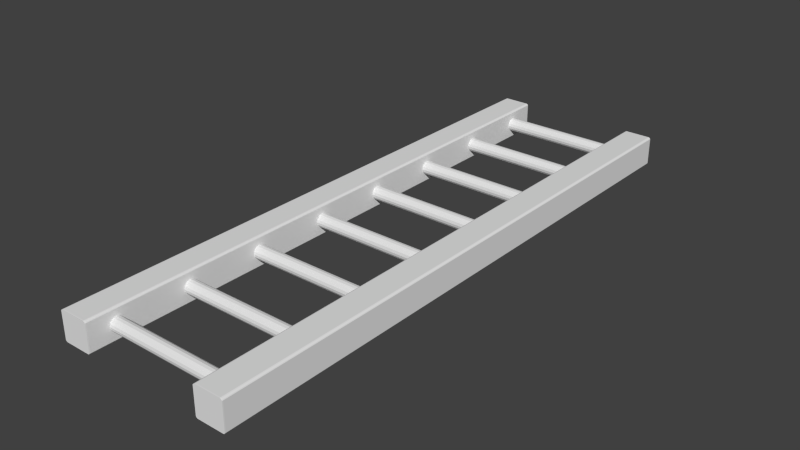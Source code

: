 # Source: Ladder.blend  (saved by Blender 2.76.0; exported with 4.5.12 LTS)
import bpy
from mathutils import Matrix  # noqa: F401  (used for matrix-valued properties, if any)

bpy.ops.wm.read_factory_settings(use_empty=True)
scene = bpy.context.scene
scene.name = 'Scene'

# ---- collections
col_collection_1 = bpy.data.collections.new('Collection 1'); scene.collection.children.link(col_collection_1)

# ---- materials (node trees are filled in below, after node groups)
mat_material = bpy.data.materials.new('Material')
mat_material.alpha_threshold = 0.0
mat_material.use_transparent_shadow = False
mat_material.roughness = 0.5
mat_material.line_color = (0.0, 0.0, 0.0, 1.0)

# ---- material node trees

# ---- world
world_world = bpy.data.worlds.new('World'); scene.world = world_world
world_world.color = (0.05088, 0.05088, 0.05088)
world_world.use_sun_shadow = False
world_world.sun_shadow_jitter_overblur = 0.0
world_world.cycles.sampling_method = 'MANUAL'
world_world.cycles.sample_map_resolution = 256

# ---- meshes
me_cylinder_017 = bpy.data.meshes.new('Cylinder.017')
me_cylinder_017.from_pydata([(0.0, 1.0, -1.0), (0.0, 1.0, 1.0), (0.3827, 0.9239, -1.0), (0.3827, 0.9239, 1.0), (0.7071, 0.7071, -1.0), (0.7071, 0.7071, 1.0), (0.9239, 0.3827, -1.0), (0.9239, 0.3827, 1.0), (1.0, 7.55e-08, -1.0), (1.0, 7.55e-08, 1.0), (0.9239, -0.3827, -1.0), (0.9239, -0.3827, 1.0), (0.7071, -0.7071, -1.0), (0.7071, -0.7071, 1.0), (0.3827, -0.9239, -1.0), (0.3827, -0.9239, 1.0), (-3.258e-07, -1.0, -1.0), (-3.258e-07, -1.0, 1.0), (-0.3827, -0.9239, -1.0), (-0.3827, -0.9239, 1.0), (-0.7071, -0.7071, -1.0), (-0.7071, -0.7071, 1.0), (-0.9239, -0.3827, -1.0), (-0.9239, -0.3827, 1.0), (-1.0, 9.656e-07, -1.0), (-1.0, 9.656e-07, 1.0), (-0.9239, 0.3827, -1.0), (-0.9239, 0.3827, 1.0), (-0.7071, 0.7071, -1.0), (-0.7071, 0.7071, 1.0), (-0.3827, 0.9239, -1.0), (-0.3827, 0.9239, 1.0)], [], [(3, 5, 4, 2), (5, 7, 6, 4), (7, 9, 8, 6), (9, 11, 10, 8), (11, 13, 12, 10), (13, 15, 14, 12), (15, 17, 16, 14), (17, 19, 18, 16), (19, 21, 20, 18), (21, 23, 22, 20), (23, 25, 24, 22), (25, 27, 26, 24), (27, 29, 28, 26), (29, 31, 30, 28), (30, 31, 1, 0), (1, 3, 2, 0)])
_ca = me_cylinder_017.color_attributes.new('Col', 'BYTE_COLOR', 'CORNER')
_ca.data.foreach_set('color', [0.6038, 0.3185, 0.0, 1.0, 0.6038, 0.3185, 0.0, 1.0, 0.6038, 0.3185, 0.0, 1.0, 0.6038, 0.3185, 0.0, 1.0, 0.6038, 0.3185, 0.0, 1.0, 0.6038, 0.3185, 0.0, 1.0, 0.6038, 0.3185, 0.0, 1.0, 0.6038, 0.3185, 0.0, 1.0, 0.6038, 0.3185, 0.0, 1.0, 0.6038, 0.3185, 0.0, 1.0, 0.6038, 0.3185, 0.0, 1.0, 0.6038, 0.3185, 0.0, 1.0, 0.6038, 0.3185, 0.0, 1.0, 0.6038, 0.3185, 0.0, 1.0, 0.6038, 0.3185, 0.0, 1.0, 0.6038, 0.3185, 0.0, 1.0, 0.6038, 0.3185, 0.0, 1.0, 0.6038, 0.3185, 0.0, 1.0, 0.6038, 0.3185, 0.0, 1.0, 0.6038, 0.3185, 0.0, 1.0, 0.6038, 0.3185, 0.0, 1.0, 0.6038, 0.3185, 0.0, 1.0, 0.6038, 0.3185, 0.0, 1.0, 0.6038, 0.3185, 0.0, 1.0, 0.6038, 0.3185, 0.0, 1.0, 0.6038, 0.3185, 0.0, 1.0, 0.6038, 0.3185, 0.0, 1.0, 0.6038, 0.3185, 0.0, 1.0, 0.6038, 0.3185, 0.0, 1.0, 0.6038, 0.3185, 0.0, 1.0, 0.6038, 0.3185, 0.0, 1.0, 0.6038, 0.3185, 0.0, 1.0, 0.6038, 0.3185, 0.0, 1.0, 0.6038, 0.3185, 0.0, 1.0, 0.6038, 0.3185, 0.0, 1.0, 0.6038, 0.3185, 0.0, 1.0, 0.6038, 0.3185, 0.0, 1.0, 0.6038, 0.3185, 0.0, 1.0, 0.6038, 0.3185, 0.0, 1.0, 0.6038, 0.3185, 0.0, 1.0, 0.6038, 0.3185, 0.0, 1.0, 0.6038, 0.3185, 0.0, 1.0, 0.6038, 0.3185, 0.0, 1.0, 0.6038, 0.3185, 0.0, 1.0, 0.6038, 0.3185, 0.0, 1.0, 0.6038, 0.3185, 0.0, 1.0, 0.6038, 0.3185, 0.0, 1.0, 0.6038, 0.3185, 0.0, 1.0, 0.6038, 0.3185, 0.0, 1.0, 0.6038, 0.3185, 0.0, 1.0, 0.6038, 0.3185, 0.0, 1.0, 0.6038, 0.3185, 0.0, 1.0, 0.6038, 0.3185, 0.0, 1.0, 0.6038, 0.3185, 0.0, 1.0, 0.6038, 0.3185, 0.0, 1.0, 0.6038, 0.3185, 0.0, 1.0, 0.6038, 0.3185, 0.0, 1.0, 0.6038, 0.3185, 0.0, 1.0, 0.6038, 0.3185, 0.0, 1.0, 0.6038, 0.3185, 0.0, 1.0, 0.6038, 0.3185, 0.0, 1.0, 0.6038, 0.3185, 0.0, 1.0, 0.6038, 0.3185, 0.0, 1.0, 0.6038, 0.3185, 0.0, 1.0])
me_cylinder_017.use_remesh_preserve_volume = False
me_cylinder_017.use_remesh_preserve_attributes = False
me_cylinder_017.use_mirror_vertex_groups = False
me_cylinder_017.use_paint_bone_selection = False
me_cylinder_017.use_paint_mask = True
me_cylinder_017.update()
me_cylinder_016 = bpy.data.meshes.new('Cylinder.016')
me_cylinder_016.from_pydata([(0.0, 1.0, -1.0), (0.0, 1.0, 1.0), (0.3827, 0.9239, -1.0), (0.3827, 0.9239, 1.0), (0.7071, 0.7071, -1.0), (0.7071, 0.7071, 1.0), (0.9239, 0.3827, -1.0), (0.9239, 0.3827, 1.0), (1.0, 7.55e-08, -1.0), (1.0, 7.55e-08, 1.0), (0.9239, -0.3827, -1.0), (0.9239, -0.3827, 1.0), (0.7071, -0.7071, -1.0), (0.7071, -0.7071, 1.0), (0.3827, -0.9239, -1.0), (0.3827, -0.9239, 1.0), (-3.258e-07, -1.0, -1.0), (-3.258e-07, -1.0, 1.0), (-0.3827, -0.9239, -1.0), (-0.3827, -0.9239, 1.0), (-0.7071, -0.7071, -1.0), (-0.7071, -0.7071, 1.0), (-0.9239, -0.3827, -1.0), (-0.9239, -0.3827, 1.0), (-1.0, 9.656e-07, -1.0), (-1.0, 9.656e-07, 1.0), (-0.9239, 0.3827, -1.0), (-0.9239, 0.3827, 1.0), (-0.7071, 0.7071, -1.0), (-0.7071, 0.7071, 1.0), (-0.3827, 0.9239, -1.0), (-0.3827, 0.9239, 1.0)], [], [(3, 5, 4, 2), (5, 7, 6, 4), (7, 9, 8, 6), (9, 11, 10, 8), (11, 13, 12, 10), (13, 15, 14, 12), (15, 17, 16, 14), (17, 19, 18, 16), (19, 21, 20, 18), (21, 23, 22, 20), (23, 25, 24, 22), (25, 27, 26, 24), (27, 29, 28, 26), (29, 31, 30, 28), (30, 31, 1, 0), (1, 3, 2, 0)])
_ca = me_cylinder_016.color_attributes.new('Col', 'BYTE_COLOR', 'CORNER')
_ca.data.foreach_set('color', [0.6038, 0.3185, 0.0, 1.0, 0.6038, 0.3185, 0.0, 1.0, 0.6038, 0.3185, 0.0, 1.0, 0.6038, 0.3185, 0.0, 1.0, 0.6038, 0.3185, 0.0, 1.0, 0.6038, 0.3185, 0.0, 1.0, 0.6038, 0.3185, 0.0, 1.0, 0.6038, 0.3185, 0.0, 1.0, 0.6038, 0.3185, 0.0, 1.0, 0.6038, 0.3185, 0.0, 1.0, 0.6038, 0.3185, 0.0, 1.0, 0.6038, 0.3185, 0.0, 1.0, 0.6038, 0.3185, 0.0, 1.0, 0.6038, 0.3185, 0.0, 1.0, 0.6038, 0.3185, 0.0, 1.0, 0.6038, 0.3185, 0.0, 1.0, 0.6038, 0.3185, 0.0, 1.0, 0.6038, 0.3185, 0.0, 1.0, 0.6038, 0.3185, 0.0, 1.0, 0.6038, 0.3185, 0.0, 1.0, 0.6038, 0.3185, 0.0, 1.0, 0.6038, 0.3185, 0.0, 1.0, 0.6038, 0.3185, 0.0, 1.0, 0.6038, 0.3185, 0.0, 1.0, 0.6038, 0.3185, 0.0, 1.0, 0.6038, 0.3185, 0.0, 1.0, 0.6038, 0.3185, 0.0, 1.0, 0.6038, 0.3185, 0.0, 1.0, 0.6038, 0.3185, 0.0, 1.0, 0.6038, 0.3185, 0.0, 1.0, 0.6038, 0.3185, 0.0, 1.0, 0.6038, 0.3185, 0.0, 1.0, 0.6038, 0.3185, 0.0, 1.0, 0.6038, 0.3185, 0.0, 1.0, 0.6038, 0.3185, 0.0, 1.0, 0.6038, 0.3185, 0.0, 1.0, 0.6038, 0.3185, 0.0, 1.0, 0.6038, 0.3185, 0.0, 1.0, 0.6038, 0.3185, 0.0, 1.0, 0.6038, 0.3185, 0.0, 1.0, 0.6038, 0.3185, 0.0, 1.0, 0.6038, 0.3185, 0.0, 1.0, 0.6038, 0.3185, 0.0, 1.0, 0.6038, 0.3185, 0.0, 1.0, 0.6038, 0.3185, 0.0, 1.0, 0.6038, 0.3185, 0.0, 1.0, 0.6038, 0.3185, 0.0, 1.0, 0.6038, 0.3185, 0.0, 1.0, 0.6038, 0.3185, 0.0, 1.0, 0.6038, 0.3185, 0.0, 1.0, 0.6038, 0.3185, 0.0, 1.0, 0.6038, 0.3185, 0.0, 1.0, 0.6038, 0.3185, 0.0, 1.0, 0.6038, 0.3185, 0.0, 1.0, 0.6038, 0.3185, 0.0, 1.0, 0.6038, 0.3185, 0.0, 1.0, 0.6038, 0.3185, 0.0, 1.0, 0.6038, 0.3185, 0.0, 1.0, 0.6038, 0.3185, 0.0, 1.0, 0.6038, 0.3185, 0.0, 1.0, 0.6038, 0.3185, 0.0, 1.0, 0.6038, 0.3185, 0.0, 1.0, 0.6038, 0.3185, 0.0, 1.0, 0.6038, 0.3185, 0.0, 1.0])
me_cylinder_016.use_remesh_preserve_volume = False
me_cylinder_016.use_remesh_preserve_attributes = False
me_cylinder_016.use_mirror_vertex_groups = False
me_cylinder_016.use_paint_bone_selection = False
me_cylinder_016.use_paint_mask = True
me_cylinder_016.update()
me_cube_000 = bpy.data.meshes.new('Cube.000')
me_cube_000.from_pydata([(-0.855, -1.002, 1.595), (-0.856, -0.9976, 1.6), (-0.9122, -1.002, 1.572), (-0.9149, -0.9976, 1.576), (-0.9716, -1.002, 1.512), (-0.9756, -0.9976, 1.515), (-0.9953, -1.002, 1.455), (-1.0, -0.9976, 1.456), (0.9953, -1.002, 1.451), (1.0, -0.9976, 1.452), (0.9708, -1.002, 1.51), (0.9748, -0.9976, 1.513), (0.9105, -1.002, 1.571), (0.9131, -0.9976, 1.575), (0.8514, -1.002, 1.595), (0.8524, -0.9976, 1.6), (0.8923, -1.002, -0.9953), (0.8932, -0.9976, -1.0), (0.9399, -1.002, -0.9755), (0.9426, -0.9976, -0.9795), (0.9755, -1.002, -0.9399), (0.9795, -0.9976, -0.9426), (0.9953, -1.002, -0.8923), (1.0, -0.9976, -0.8932), (-0.9953, -1.002, -0.8796), (-1.0, -0.9976, -0.8806), (-0.9773, -1.002, -0.9231), (-0.9813, -0.9976, -0.9258), (-0.9231, -1.002, -0.9773), (-0.9258, -0.9976, -0.9813), (-0.8796, -1.002, -0.9953), (-0.8806, -0.9976, -1.0), (-0.9943, 1.57, 1.455), (-1.0, 1.564, 1.456), (-0.9756, 1.564, 1.515), (-0.9708, 1.57, 1.512), (-0.9117, 1.57, 1.571), (-0.9149, 1.564, 1.576), (-0.856, 1.564, 1.6), (-0.8548, 1.57, 1.594), (0.8513, 1.57, 1.594), (0.8524, 1.564, 1.6), (0.9131, 1.564, 1.575), (0.9099, 1.57, 1.57), (0.97, 1.57, 1.51), (0.9748, 1.564, 1.513), (1.0, 1.564, 1.452), (0.9943, 1.57, 1.451), (0.9943, 1.57, -0.8921), (1.0, 1.564, -0.8932), (0.9795, 1.564, -0.9426), (0.9747, 1.57, -0.9394), (0.9394, 1.57, -0.9747), (0.9426, 1.564, -0.9795), (0.8932, 1.564, -1.0), (0.8921, 1.57, -0.9943), (-0.8794, 1.57, -0.9943), (-0.8806, 1.564, -1.0), (-0.9258, 1.564, -0.9813), (-0.9225, 1.57, -0.9764), (-0.9764, 1.57, -0.9225), (-0.9813, 1.564, -0.9258), (-1.0, 1.564, -0.8806), (-0.9943, 1.57, -0.8794)], [], [(3, 37, 34, 5), (17, 54, 53, 19), (1, 38, 37, 3), (25, 7, 33, 62), (9, 46, 45, 11), (42, 13, 11, 45), (49, 46, 9, 23), (27, 61, 58, 29), (41, 15, 13, 42), (33, 7, 5, 34), (54, 17, 31, 57), (49, 23, 21, 50), (50, 21, 19, 53), (57, 31, 29, 58), (25, 62, 61, 27), (41, 38, 1, 15), (2, 0, 1, 3), (6, 4, 5, 7), (3, 5, 4, 2), (14, 12, 13, 15), (10, 8, 9, 11), (12, 10, 11, 13), (0, 14, 15, 1), (22, 20, 21, 23), (18, 16, 17, 19), (20, 18, 19, 21), (8, 22, 23, 9), (26, 24, 25, 27), (30, 28, 29, 31), (31, 17, 16, 30), (7, 25, 24, 6), (27, 29, 28, 26), (16, 18, 20, 22, 8, 10, 12, 14, 0, 2, 4, 6, 24, 26, 28, 30), (39, 36, 37, 38), (35, 32, 33, 34), (36, 35, 34, 37), (43, 40, 41, 42), (47, 44, 45, 46), (38, 41, 40, 39), (42, 45, 44, 43), (51, 48, 49, 50), (55, 52, 53, 54), (46, 49, 48, 47), (50, 53, 52, 51), (63, 60, 61, 62), (59, 56, 57, 58), (60, 59, 58, 61), (32, 63, 62, 33), (56, 55, 54, 57), (40, 43, 44, 47, 48, 51, 52, 55, 56, 59, 60, 63, 32, 35, 36, 39)])
_ca = me_cube_000.color_attributes.new('Col', 'BYTE_COLOR', 'CORNER')
_ca.data.foreach_set('color', [0.3916, 0.2346, 0.005182, 1.0, 0.3916, 0.2346, 0.005182, 1.0, 0.3916, 0.2346, 0.005182, 1.0, 0.3916, 0.2346, 0.005182, 1.0, 0.3813, 0.227, 0.005182, 1.0, 0.3813, 0.227, 0.005182, 1.0, 0.3813, 0.227, 0.005182, 1.0, 0.3813, 0.227, 0.005182, 1.0, 0.3813, 0.227, 0.005182, 1.0, 0.3813, 0.227, 0.005182, 1.0, 0.3813, 0.227, 0.005182, 1.0, 0.3813, 0.227, 0.005182, 1.0, 0.3185, 0.1329, 0.0, 1.0, 0.3185, 0.1329, 0.0, 1.0, 0.3185, 0.1329, 0.0, 1.0, 0.3185, 0.1329, 0.0, 1.0, 0.3916, 0.162, 0.0, 1.0, 0.3916, 0.162, 0.0, 1.0, 0.3916, 0.162, 0.0, 1.0, 0.3916, 0.162, 0.0, 1.0, 0.3916, 0.2346, 0.005182, 1.0, 0.3916, 0.2346, 0.005182, 1.0, 0.3916, 0.2346, 0.005182, 1.0, 0.3916, 0.2346, 0.005182, 1.0, 0.3185, 0.1329, 0.0, 1.0, 0.3185, 0.1329, 0.0, 1.0, 0.3185, 0.1329, 0.0, 1.0, 0.3185, 0.1329, 0.0, 1.0, 0.3916, 0.2346, 0.005182, 1.0, 0.3916, 0.2346, 0.005182, 1.0, 0.3916, 0.2346, 0.005182, 1.0, 0.3916, 0.2346, 0.005182, 1.0, 0.3813, 0.227, 0.005182, 1.0, 0.3813, 0.227, 0.005182, 1.0, 0.3813, 0.227, 0.005182, 1.0, 0.3813, 0.227, 0.005182, 1.0, 0.3916, 0.162, 0.0, 1.0, 0.3916, 0.162, 0.0, 1.0, 0.3916, 0.162, 0.0, 1.0, 0.3916, 0.162, 0.0, 1.0, 0.6038, 0.3185, 0.0, 1.0, 0.6038, 0.3185, 0.0, 1.0, 0.6038, 0.3185, 0.0, 1.0, 0.6038, 0.3185, 0.0, 1.0, 0.3916, 0.162, 0.0, 1.0, 0.3916, 0.162, 0.0, 1.0, 0.3916, 0.162, 0.0, 1.0, 0.3916, 0.162, 0.0, 1.0, 0.3916, 0.2346, 0.005182, 1.0, 0.3916, 0.2346, 0.005182, 1.0, 0.3916, 0.2346, 0.005182, 1.0, 0.3916, 0.2346, 0.005182, 1.0, 0.3813, 0.227, 0.005182, 1.0, 0.3813, 0.227, 0.005182, 1.0, 0.3813, 0.227, 0.005182, 1.0, 0.3813, 0.227, 0.005182, 1.0, 0.3916, 0.162, 0.0, 1.0, 0.3916, 0.162, 0.0, 1.0, 0.3916, 0.162, 0.0, 1.0, 0.3916, 0.162, 0.0, 1.0, 0.6038, 0.3185, 0.0, 1.0, 0.6038, 0.3185, 0.0, 1.0, 0.6038, 0.3185, 0.0, 1.0, 0.6038, 0.3185, 0.0, 1.0, 0.2961, 0.1301, 0.005182, 1.0, 0.2961, 0.1301, 0.005182, 1.0, 0.2961, 0.1301, 0.005182, 1.0, 0.2961, 0.1301, 0.005182, 1.0, 0.2961, 0.1301, 0.005182, 1.0, 0.2961, 0.1301, 0.005182, 1.0, 0.2961, 0.1301, 0.005182, 1.0, 0.2961, 0.1301, 0.005182, 1.0, 0.2961, 0.1301, 0.005182, 1.0, 0.2961, 0.1301, 0.005182, 1.0, 0.2961, 0.1301, 0.005182, 1.0, 0.2961, 0.1301, 0.005182, 1.0, 0.2961, 0.1301, 0.005182, 1.0, 0.2961, 0.1301, 0.005182, 1.0, 0.2961, 0.1301, 0.005182, 1.0, 0.2961, 0.1301, 0.005182, 1.0, 0.2961, 0.1301, 0.005182, 1.0, 0.2961, 0.1301, 0.005182, 1.0, 0.2961, 0.1301, 0.005182, 1.0, 0.2961, 0.1301, 0.005182, 1.0, 0.2961, 0.1301, 0.005182, 1.0, 0.2961, 0.1301, 0.005182, 1.0, 0.2961, 0.1301, 0.005182, 1.0, 0.2961, 0.1301, 0.005182, 1.0, 0.2961, 0.1301, 0.005182, 1.0, 0.2961, 0.1301, 0.005182, 1.0, 0.2961, 0.1301, 0.005182, 1.0, 0.2961, 0.1301, 0.005182, 1.0, 0.2961, 0.1301, 0.005182, 1.0, 0.2961, 0.1301, 0.005182, 1.0, 0.2961, 0.1301, 0.005182, 1.0, 0.2961, 0.1301, 0.005182, 1.0, 0.2961, 0.1301, 0.005182, 1.0, 0.2961, 0.1301, 0.005182, 1.0, 0.2961, 0.1301, 0.005182, 1.0, 0.2961, 0.1301, 0.005182, 1.0, 0.2961, 0.1301, 0.005182, 1.0, 0.2961, 0.1301, 0.005182, 1.0, 0.2961, 0.1301, 0.005182, 1.0, 0.2961, 0.1301, 0.005182, 1.0, 0.2961, 0.1301, 0.005182, 1.0, 0.2961, 0.1301, 0.005182, 1.0, 0.2961, 0.1301, 0.005182, 1.0, 0.2961, 0.1301, 0.005182, 1.0, 0.2961, 0.1301, 0.005182, 1.0, 0.2961, 0.1301, 0.005182, 1.0, 0.2961, 0.1301, 0.005182, 1.0, 0.2961, 0.1301, 0.005182, 1.0, 0.2961, 0.1301, 0.005182, 1.0, 0.2961, 0.1301, 0.005182, 1.0, 0.2961, 0.1301, 0.005182, 1.0, 0.2961, 0.1301, 0.005182, 1.0, 0.2961, 0.1301, 0.005182, 1.0, 0.2961, 0.1301, 0.005182, 1.0, 0.2961, 0.1301, 0.005182, 1.0, 0.2961, 0.1301, 0.005182, 1.0, 0.2961, 0.1301, 0.005182, 1.0, 0.2961, 0.1301, 0.005182, 1.0, 0.2961, 0.1301, 0.005182, 1.0, 0.2961, 0.1301, 0.005182, 1.0, 0.2961, 0.1301, 0.005182, 1.0, 0.2961, 0.1301, 0.005182, 1.0, 0.2961, 0.1301, 0.005182, 1.0, 0.2961, 0.1301, 0.005182, 1.0, 0.2747, 0.1144, 0.004025, 1.0, 0.2747, 0.1144, 0.004025, 1.0, 0.2747, 0.1144, 0.004025, 1.0, 0.2747, 0.1144, 0.004025, 1.0, 0.2747, 0.1144, 0.004025, 1.0, 0.2747, 0.1144, 0.004025, 1.0, 0.2747, 0.1144, 0.004025, 1.0, 0.2747, 0.1144, 0.004025, 1.0, 0.2747, 0.1144, 0.004025, 1.0, 0.2747, 0.1144, 0.004025, 1.0, 0.2747, 0.1144, 0.004025, 1.0, 0.2747, 0.1144, 0.004025, 1.0, 0.2747, 0.1144, 0.004025, 1.0, 0.2747, 0.1144, 0.004025, 1.0, 0.2747, 0.1144, 0.004025, 1.0, 0.2747, 0.1144, 0.004025, 1.0, 0.2961, 0.1301, 0.005182, 1.0, 0.2961, 0.1301, 0.005182, 1.0, 0.2961, 0.1301, 0.005182, 1.0, 0.2961, 0.1301, 0.005182, 1.0, 0.2961, 0.1301, 0.005182, 1.0, 0.2961, 0.1301, 0.005182, 1.0, 0.2961, 0.1301, 0.005182, 1.0, 0.2961, 0.1301, 0.005182, 1.0, 0.2961, 0.1301, 0.005182, 1.0, 0.2961, 0.1301, 0.005182, 1.0, 0.2961, 0.1301, 0.005182, 1.0, 0.2961, 0.1301, 0.005182, 1.0, 0.2961, 0.1301, 0.005182, 1.0, 0.2961, 0.1301, 0.005182, 1.0, 0.2961, 0.1301, 0.005182, 1.0, 0.2961, 0.1301, 0.005182, 1.0, 0.2961, 0.1301, 0.005182, 1.0, 0.2961, 0.1301, 0.005182, 1.0, 0.2961, 0.1301, 0.005182, 1.0, 0.2961, 0.1301, 0.005182, 1.0, 0.2961, 0.1301, 0.005182, 1.0, 0.2961, 0.1301, 0.005182, 1.0, 0.2961, 0.1301, 0.005182, 1.0, 0.2961, 0.1301, 0.005182, 1.0, 0.2961, 0.1301, 0.005182, 1.0, 0.2961, 0.1301, 0.005182, 1.0, 0.2961, 0.1301, 0.005182, 1.0, 0.2961, 0.1301, 0.005182, 1.0, 0.2961, 0.1301, 0.005182, 1.0, 0.2961, 0.1301, 0.005182, 1.0, 0.2961, 0.1301, 0.005182, 1.0, 0.2961, 0.1301, 0.005182, 1.0, 0.2961, 0.1301, 0.005182, 1.0, 0.2961, 0.1301, 0.005182, 1.0, 0.2961, 0.1301, 0.005182, 1.0, 0.2961, 0.1301, 0.005182, 1.0, 0.2961, 0.1301, 0.005182, 1.0, 0.2961, 0.1301, 0.005182, 1.0, 0.2961, 0.1301, 0.005182, 1.0, 0.2961, 0.1301, 0.005182, 1.0, 0.2961, 0.1301, 0.005182, 1.0, 0.2961, 0.1301, 0.005182, 1.0, 0.2961, 0.1301, 0.005182, 1.0, 0.2961, 0.1301, 0.005182, 1.0, 0.2961, 0.1301, 0.005182, 1.0, 0.2961, 0.1301, 0.005182, 1.0, 0.2961, 0.1301, 0.005182, 1.0, 0.2961, 0.1301, 0.005182, 1.0, 0.2961, 0.1301, 0.005182, 1.0, 0.2961, 0.1301, 0.005182, 1.0, 0.2961, 0.1301, 0.005182, 1.0, 0.2961, 0.1301, 0.005182, 1.0, 0.2961, 0.1301, 0.005182, 1.0, 0.2961, 0.1301, 0.005182, 1.0, 0.2961, 0.1301, 0.005182, 1.0, 0.2961, 0.1301, 0.005182, 1.0, 0.2961, 0.1301, 0.005182, 1.0, 0.2961, 0.1301, 0.005182, 1.0, 0.2961, 0.1301, 0.005182, 1.0, 0.2961, 0.1301, 0.005182, 1.0, 0.2961, 0.1301, 0.005182, 1.0, 0.2961, 0.1301, 0.005182, 1.0, 0.2961, 0.1301, 0.005182, 1.0, 0.2961, 0.1301, 0.005182, 1.0, 0.2747, 0.1144, 0.004025, 1.0, 0.2747, 0.1144, 0.004025, 1.0, 0.2747, 0.1144, 0.004025, 1.0, 0.2747, 0.1144, 0.004025, 1.0, 0.2747, 0.1144, 0.004025, 1.0, 0.2747, 0.1144, 0.004025, 1.0, 0.2747, 0.1144, 0.004025, 1.0, 0.2747, 0.1144, 0.004025, 1.0, 0.2747, 0.1144, 0.004025, 1.0, 0.2747, 0.1144, 0.004025, 1.0, 0.2747, 0.1144, 0.004025, 1.0, 0.2747, 0.1144, 0.004025, 1.0, 0.2747, 0.1144, 0.004025, 1.0, 0.2747, 0.1144, 0.004025, 1.0, 0.2747, 0.1144, 0.004025, 1.0, 0.2747, 0.1144, 0.004025, 1.0])
me_cube_000.materials.append(mat_material)
me_cube_000.use_remesh_preserve_volume = False
me_cube_000.use_remesh_preserve_attributes = False
me_cube_000.use_mirror_vertex_groups = False
me_cube_000.use_paint_bone_selection = False
me_cube_000.use_paint_mask = True
me_cube_000.update()
me_cylinder_013 = bpy.data.meshes.new('Cylinder.013')
me_cylinder_013.from_pydata([(0.0, 1.0, -1.0), (0.0, 1.0, 1.0), (0.3827, 0.9239, -1.0), (0.3827, 0.9239, 1.0), (0.7071, 0.7071, -1.0), (0.7071, 0.7071, 1.0), (0.9239, 0.3827, -1.0), (0.9239, 0.3827, 1.0), (1.0, 7.55e-08, -1.0), (1.0, 7.55e-08, 1.0), (0.9239, -0.3827, -1.0), (0.9239, -0.3827, 1.0), (0.7071, -0.7071, -1.0), (0.7071, -0.7071, 1.0), (0.3827, -0.9239, -1.0), (0.3827, -0.9239, 1.0), (-3.258e-07, -1.0, -1.0), (-3.258e-07, -1.0, 1.0), (-0.3827, -0.9239, -1.0), (-0.3827, -0.9239, 1.0), (-0.7071, -0.7071, -1.0), (-0.7071, -0.7071, 1.0), (-0.9239, -0.3827, -1.0), (-0.9239, -0.3827, 1.0), (-1.0, 9.656e-07, -1.0), (-1.0, 9.656e-07, 1.0), (-0.9239, 0.3827, -1.0), (-0.9239, 0.3827, 1.0), (-0.7071, 0.7071, -1.0), (-0.7071, 0.7071, 1.0), (-0.3827, 0.9239, -1.0), (-0.3827, 0.9239, 1.0)], [], [(3, 5, 4, 2), (5, 7, 6, 4), (7, 9, 8, 6), (9, 11, 10, 8), (11, 13, 12, 10), (13, 15, 14, 12), (15, 17, 16, 14), (17, 19, 18, 16), (19, 21, 20, 18), (21, 23, 22, 20), (23, 25, 24, 22), (25, 27, 26, 24), (27, 29, 28, 26), (29, 31, 30, 28), (30, 31, 1, 0), (1, 3, 2, 0)])
_ca = me_cylinder_013.color_attributes.new('Col', 'BYTE_COLOR', 'CORNER')
_ca.data.foreach_set('color', [0.6038, 0.3185, 0.0, 1.0, 0.6038, 0.3185, 0.0, 1.0, 0.6038, 0.3185, 0.0, 1.0, 0.6038, 0.3185, 0.0, 1.0, 0.6038, 0.3185, 0.0, 1.0, 0.6038, 0.3185, 0.0, 1.0, 0.6038, 0.3185, 0.0, 1.0, 0.6038, 0.3185, 0.0, 1.0, 0.6038, 0.3185, 0.0, 1.0, 0.6038, 0.3185, 0.0, 1.0, 0.6038, 0.3185, 0.0, 1.0, 0.6038, 0.3185, 0.0, 1.0, 0.6038, 0.3185, 0.0, 1.0, 0.6038, 0.3185, 0.0, 1.0, 0.6038, 0.3185, 0.0, 1.0, 0.6038, 0.3185, 0.0, 1.0, 0.6038, 0.3185, 0.0, 1.0, 0.6038, 0.3185, 0.0, 1.0, 0.6038, 0.3185, 0.0, 1.0, 0.6038, 0.3185, 0.0, 1.0, 0.6038, 0.3185, 0.0, 1.0, 0.6038, 0.3185, 0.0, 1.0, 0.6038, 0.3185, 0.0, 1.0, 0.6038, 0.3185, 0.0, 1.0, 0.6038, 0.3185, 0.0, 1.0, 0.6038, 0.3185, 0.0, 1.0, 0.6038, 0.3185, 0.0, 1.0, 0.6038, 0.3185, 0.0, 1.0, 0.6038, 0.3185, 0.0, 1.0, 0.6038, 0.3185, 0.0, 1.0, 0.6038, 0.3185, 0.0, 1.0, 0.6038, 0.3185, 0.0, 1.0, 0.6038, 0.3185, 0.0, 1.0, 0.6038, 0.3185, 0.0, 1.0, 0.6038, 0.3185, 0.0, 1.0, 0.6038, 0.3185, 0.0, 1.0, 0.6038, 0.3185, 0.0, 1.0, 0.6038, 0.3185, 0.0, 1.0, 0.6038, 0.3185, 0.0, 1.0, 0.6038, 0.3185, 0.0, 1.0, 0.6038, 0.3185, 0.0, 1.0, 0.6038, 0.3185, 0.0, 1.0, 0.6038, 0.3185, 0.0, 1.0, 0.6038, 0.3185, 0.0, 1.0, 0.6038, 0.3185, 0.0, 1.0, 0.6038, 0.3185, 0.0, 1.0, 0.6038, 0.3185, 0.0, 1.0, 0.6038, 0.3185, 0.0, 1.0, 0.6038, 0.3185, 0.0, 1.0, 0.6038, 0.3185, 0.0, 1.0, 0.6038, 0.3185, 0.0, 1.0, 0.6038, 0.3185, 0.0, 1.0, 0.6038, 0.3185, 0.0, 1.0, 0.6038, 0.3185, 0.0, 1.0, 0.6038, 0.3185, 0.0, 1.0, 0.6038, 0.3185, 0.0, 1.0, 0.6038, 0.3185, 0.0, 1.0, 0.6038, 0.3185, 0.0, 1.0, 0.6038, 0.3185, 0.0, 1.0, 0.6038, 0.3185, 0.0, 1.0, 0.6038, 0.3185, 0.0, 1.0, 0.6038, 0.3185, 0.0, 1.0, 0.6038, 0.3185, 0.0, 1.0, 0.6038, 0.3185, 0.0, 1.0])
me_cylinder_013.use_remesh_preserve_volume = False
me_cylinder_013.use_remesh_preserve_attributes = False
me_cylinder_013.use_mirror_vertex_groups = False
me_cylinder_013.use_paint_bone_selection = False
me_cylinder_013.use_paint_mask = True
me_cylinder_013.update()
me_cylinder_012 = bpy.data.meshes.new('Cylinder.012')
me_cylinder_012.from_pydata([(0.0, 1.0, -1.0), (0.0, 1.0, 1.0), (0.3827, 0.9239, -1.0), (0.3827, 0.9239, 1.0), (0.7071, 0.7071, -1.0), (0.7071, 0.7071, 1.0), (0.9239, 0.3827, -1.0), (0.9239, 0.3827, 1.0), (1.0, 7.55e-08, -1.0), (1.0, 7.55e-08, 1.0), (0.9239, -0.3827, -1.0), (0.9239, -0.3827, 1.0), (0.7071, -0.7071, -1.0), (0.7071, -0.7071, 1.0), (0.3827, -0.9239, -1.0), (0.3827, -0.9239, 1.0), (-3.258e-07, -1.0, -1.0), (-3.258e-07, -1.0, 1.0), (-0.3827, -0.9239, -1.0), (-0.3827, -0.9239, 1.0), (-0.7071, -0.7071, -1.0), (-0.7071, -0.7071, 1.0), (-0.9239, -0.3827, -1.0), (-0.9239, -0.3827, 1.0), (-1.0, 9.656e-07, -1.0), (-1.0, 9.656e-07, 1.0), (-0.9239, 0.3827, -1.0), (-0.9239, 0.3827, 1.0), (-0.7071, 0.7071, -1.0), (-0.7071, 0.7071, 1.0), (-0.3827, 0.9239, -1.0), (-0.3827, 0.9239, 1.0)], [], [(3, 5, 4, 2), (5, 7, 6, 4), (7, 9, 8, 6), (9, 11, 10, 8), (11, 13, 12, 10), (13, 15, 14, 12), (15, 17, 16, 14), (17, 19, 18, 16), (19, 21, 20, 18), (21, 23, 22, 20), (23, 25, 24, 22), (25, 27, 26, 24), (27, 29, 28, 26), (29, 31, 30, 28), (30, 31, 1, 0), (1, 3, 2, 0)])
_ca = me_cylinder_012.color_attributes.new('Col', 'BYTE_COLOR', 'CORNER')
_ca.data.foreach_set('color', [0.6038, 0.3185, 0.0, 1.0, 0.6038, 0.3185, 0.0, 1.0, 0.6038, 0.3185, 0.0, 1.0, 0.6038, 0.3185, 0.0, 1.0, 0.6038, 0.3185, 0.0, 1.0, 0.6038, 0.3185, 0.0, 1.0, 0.6038, 0.3185, 0.0, 1.0, 0.6038, 0.3185, 0.0, 1.0, 0.6038, 0.3185, 0.0, 1.0, 0.6038, 0.3185, 0.0, 1.0, 0.6038, 0.3185, 0.0, 1.0, 0.6038, 0.3185, 0.0, 1.0, 0.6038, 0.3185, 0.0, 1.0, 0.6038, 0.3185, 0.0, 1.0, 0.6038, 0.3185, 0.0, 1.0, 0.6038, 0.3185, 0.0, 1.0, 0.6038, 0.3185, 0.0, 1.0, 0.6038, 0.3185, 0.0, 1.0, 0.6038, 0.3185, 0.0, 1.0, 0.6038, 0.3185, 0.0, 1.0, 0.6038, 0.3185, 0.0, 1.0, 0.6038, 0.3185, 0.0, 1.0, 0.6038, 0.3185, 0.0, 1.0, 0.6038, 0.3185, 0.0, 1.0, 0.6038, 0.3185, 0.0, 1.0, 0.6038, 0.3185, 0.0, 1.0, 0.6038, 0.3185, 0.0, 1.0, 0.6038, 0.3185, 0.0, 1.0, 0.6038, 0.3185, 0.0, 1.0, 0.6038, 0.3185, 0.0, 1.0, 0.6038, 0.3185, 0.0, 1.0, 0.6038, 0.3185, 0.0, 1.0, 0.6038, 0.3185, 0.0, 1.0, 0.6038, 0.3185, 0.0, 1.0, 0.6038, 0.3185, 0.0, 1.0, 0.6038, 0.3185, 0.0, 1.0, 0.6038, 0.3185, 0.0, 1.0, 0.6038, 0.3185, 0.0, 1.0, 0.6038, 0.3185, 0.0, 1.0, 0.6038, 0.3185, 0.0, 1.0, 0.6038, 0.3185, 0.0, 1.0, 0.6038, 0.3185, 0.0, 1.0, 0.6038, 0.3185, 0.0, 1.0, 0.6038, 0.3185, 0.0, 1.0, 0.6038, 0.3185, 0.0, 1.0, 0.6038, 0.3185, 0.0, 1.0, 0.6038, 0.3185, 0.0, 1.0, 0.6038, 0.3185, 0.0, 1.0, 0.6038, 0.3185, 0.0, 1.0, 0.6038, 0.3185, 0.0, 1.0, 0.6038, 0.3185, 0.0, 1.0, 0.6038, 0.3185, 0.0, 1.0, 0.6038, 0.3185, 0.0, 1.0, 0.6038, 0.3185, 0.0, 1.0, 0.6038, 0.3185, 0.0, 1.0, 0.6038, 0.3185, 0.0, 1.0, 0.6038, 0.3185, 0.0, 1.0, 0.6038, 0.3185, 0.0, 1.0, 0.6038, 0.3185, 0.0, 1.0, 0.6038, 0.3185, 0.0, 1.0, 0.6038, 0.3185, 0.0, 1.0, 0.6038, 0.3185, 0.0, 1.0, 0.6038, 0.3185, 0.0, 1.0, 0.6038, 0.3185, 0.0, 1.0])
me_cylinder_012.use_remesh_preserve_volume = False
me_cylinder_012.use_remesh_preserve_attributes = False
me_cylinder_012.use_mirror_vertex_groups = False
me_cylinder_012.use_paint_bone_selection = False
me_cylinder_012.use_paint_mask = True
me_cylinder_012.update()
me_cylinder_011 = bpy.data.meshes.new('Cylinder.011')
me_cylinder_011.from_pydata([(0.0, 1.0, -1.0), (0.0, 1.0, 1.0), (0.3827, 0.9239, -1.0), (0.3827, 0.9239, 1.0), (0.7071, 0.7071, -1.0), (0.7071, 0.7071, 1.0), (0.9239, 0.3827, -1.0), (0.9239, 0.3827, 1.0), (1.0, 7.55e-08, -1.0), (1.0, 7.55e-08, 1.0), (0.9239, -0.3827, -1.0), (0.9239, -0.3827, 1.0), (0.7071, -0.7071, -1.0), (0.7071, -0.7071, 1.0), (0.3827, -0.9239, -1.0), (0.3827, -0.9239, 1.0), (-3.258e-07, -1.0, -1.0), (-3.258e-07, -1.0, 1.0), (-0.3827, -0.9239, -1.0), (-0.3827, -0.9239, 1.0), (-0.7071, -0.7071, -1.0), (-0.7071, -0.7071, 1.0), (-0.9239, -0.3827, -1.0), (-0.9239, -0.3827, 1.0), (-1.0, 9.656e-07, -1.0), (-1.0, 9.656e-07, 1.0), (-0.9239, 0.3827, -1.0), (-0.9239, 0.3827, 1.0), (-0.7071, 0.7071, -1.0), (-0.7071, 0.7071, 1.0), (-0.3827, 0.9239, -1.0), (-0.3827, 0.9239, 1.0)], [], [(3, 5, 4, 2), (5, 7, 6, 4), (7, 9, 8, 6), (9, 11, 10, 8), (11, 13, 12, 10), (13, 15, 14, 12), (15, 17, 16, 14), (17, 19, 18, 16), (19, 21, 20, 18), (21, 23, 22, 20), (23, 25, 24, 22), (25, 27, 26, 24), (27, 29, 28, 26), (29, 31, 30, 28), (30, 31, 1, 0), (1, 3, 2, 0)])
_ca = me_cylinder_011.color_attributes.new('Col', 'BYTE_COLOR', 'CORNER')
_ca.data.foreach_set('color', [0.6038, 0.3185, 0.0, 1.0, 0.6038, 0.3185, 0.0, 1.0, 0.6038, 0.3185, 0.0, 1.0, 0.6038, 0.3185, 0.0, 1.0, 0.6038, 0.3185, 0.0, 1.0, 0.6038, 0.3185, 0.0, 1.0, 0.6038, 0.3185, 0.0, 1.0, 0.6038, 0.3185, 0.0, 1.0, 0.6038, 0.3185, 0.0, 1.0, 0.6038, 0.3185, 0.0, 1.0, 0.6038, 0.3185, 0.0, 1.0, 0.6038, 0.3185, 0.0, 1.0, 0.6038, 0.3185, 0.0, 1.0, 0.6038, 0.3185, 0.0, 1.0, 0.6038, 0.3185, 0.0, 1.0, 0.6038, 0.3185, 0.0, 1.0, 0.6038, 0.3185, 0.0, 1.0, 0.6038, 0.3185, 0.0, 1.0, 0.6038, 0.3185, 0.0, 1.0, 0.6038, 0.3185, 0.0, 1.0, 0.6038, 0.3185, 0.0, 1.0, 0.6038, 0.3185, 0.0, 1.0, 0.6038, 0.3185, 0.0, 1.0, 0.6038, 0.3185, 0.0, 1.0, 0.6038, 0.3185, 0.0, 1.0, 0.6038, 0.3185, 0.0, 1.0, 0.6038, 0.3185, 0.0, 1.0, 0.6038, 0.3185, 0.0, 1.0, 0.6038, 0.3185, 0.0, 1.0, 0.6038, 0.3185, 0.0, 1.0, 0.6038, 0.3185, 0.0, 1.0, 0.6038, 0.3185, 0.0, 1.0, 0.6038, 0.3185, 0.0, 1.0, 0.6038, 0.3185, 0.0, 1.0, 0.6038, 0.3185, 0.0, 1.0, 0.6038, 0.3185, 0.0, 1.0, 0.6038, 0.3185, 0.0, 1.0, 0.6038, 0.3185, 0.0, 1.0, 0.6038, 0.3185, 0.0, 1.0, 0.6038, 0.3185, 0.0, 1.0, 0.6038, 0.3185, 0.0, 1.0, 0.6038, 0.3185, 0.0, 1.0, 0.6038, 0.3185, 0.0, 1.0, 0.6038, 0.3185, 0.0, 1.0, 0.6038, 0.3185, 0.0, 1.0, 0.6038, 0.3185, 0.0, 1.0, 0.6038, 0.3185, 0.0, 1.0, 0.6038, 0.3185, 0.0, 1.0, 0.6038, 0.3185, 0.0, 1.0, 0.6038, 0.3185, 0.0, 1.0, 0.6038, 0.3185, 0.0, 1.0, 0.6038, 0.3185, 0.0, 1.0, 0.6038, 0.3185, 0.0, 1.0, 0.6038, 0.3185, 0.0, 1.0, 0.6038, 0.3185, 0.0, 1.0, 0.6038, 0.3185, 0.0, 1.0, 0.6038, 0.3185, 0.0, 1.0, 0.6038, 0.3185, 0.0, 1.0, 0.6038, 0.3185, 0.0, 1.0, 0.6038, 0.3185, 0.0, 1.0, 0.6038, 0.3185, 0.0, 1.0, 0.6038, 0.3185, 0.0, 1.0, 0.6038, 0.3185, 0.0, 1.0, 0.6038, 0.3185, 0.0, 1.0])
me_cylinder_011.use_remesh_preserve_volume = False
me_cylinder_011.use_remesh_preserve_attributes = False
me_cylinder_011.use_mirror_vertex_groups = False
me_cylinder_011.use_paint_bone_selection = False
me_cylinder_011.use_paint_mask = True
me_cylinder_011.update()
me_cylinder_010 = bpy.data.meshes.new('Cylinder.010')
me_cylinder_010.from_pydata([(0.0, 1.0, -1.0), (0.0, 1.0, 1.0), (0.3827, 0.9239, -1.0), (0.3827, 0.9239, 1.0), (0.7071, 0.7071, -1.0), (0.7071, 0.7071, 1.0), (0.9239, 0.3827, -1.0), (0.9239, 0.3827, 1.0), (1.0, 7.55e-08, -1.0), (1.0, 7.55e-08, 1.0), (0.9239, -0.3827, -1.0), (0.9239, -0.3827, 1.0), (0.7071, -0.7071, -1.0), (0.7071, -0.7071, 1.0), (0.3827, -0.9239, -1.0), (0.3827, -0.9239, 1.0), (-3.258e-07, -1.0, -1.0), (-3.258e-07, -1.0, 1.0), (-0.3827, -0.9239, -1.0), (-0.3827, -0.9239, 1.0), (-0.7071, -0.7071, -1.0), (-0.7071, -0.7071, 1.0), (-0.9239, -0.3827, -1.0), (-0.9239, -0.3827, 1.0), (-1.0, 9.656e-07, -1.0), (-1.0, 9.656e-07, 1.0), (-0.9239, 0.3827, -1.0), (-0.9239, 0.3827, 1.0), (-0.7071, 0.7071, -1.0), (-0.7071, 0.7071, 1.0), (-0.3827, 0.9239, -1.0), (-0.3827, 0.9239, 1.0)], [], [(3, 5, 4, 2), (5, 7, 6, 4), (7, 9, 8, 6), (9, 11, 10, 8), (11, 13, 12, 10), (13, 15, 14, 12), (15, 17, 16, 14), (17, 19, 18, 16), (19, 21, 20, 18), (21, 23, 22, 20), (23, 25, 24, 22), (25, 27, 26, 24), (27, 29, 28, 26), (29, 31, 30, 28), (30, 31, 1, 0), (1, 3, 2, 0)])
_ca = me_cylinder_010.color_attributes.new('Col', 'BYTE_COLOR', 'CORNER')
_ca.data.foreach_set('color', [0.6038, 0.3185, 0.0, 1.0, 0.6038, 0.3185, 0.0, 1.0, 0.6038, 0.3185, 0.0, 1.0, 0.6038, 0.3185, 0.0, 1.0, 0.6038, 0.3185, 0.0, 1.0, 0.6038, 0.3185, 0.0, 1.0, 0.6038, 0.3185, 0.0, 1.0, 0.6038, 0.3185, 0.0, 1.0, 0.6038, 0.3185, 0.0, 1.0, 0.6038, 0.3185, 0.0, 1.0, 0.6038, 0.3185, 0.0, 1.0, 0.6038, 0.3185, 0.0, 1.0, 0.6038, 0.3185, 0.0, 1.0, 0.6038, 0.3185, 0.0, 1.0, 0.6038, 0.3185, 0.0, 1.0, 0.6038, 0.3185, 0.0, 1.0, 0.6038, 0.3185, 0.0, 1.0, 0.6038, 0.3185, 0.0, 1.0, 0.6038, 0.3185, 0.0, 1.0, 0.6038, 0.3185, 0.0, 1.0, 0.6038, 0.3185, 0.0, 1.0, 0.6038, 0.3185, 0.0, 1.0, 0.6038, 0.3185, 0.0, 1.0, 0.6038, 0.3185, 0.0, 1.0, 0.6038, 0.3185, 0.0, 1.0, 0.6038, 0.3185, 0.0, 1.0, 0.6038, 0.3185, 0.0, 1.0, 0.6038, 0.3185, 0.0, 1.0, 0.6038, 0.3185, 0.0, 1.0, 0.6038, 0.3185, 0.0, 1.0, 0.6038, 0.3185, 0.0, 1.0, 0.6038, 0.3185, 0.0, 1.0, 0.6038, 0.3185, 0.0, 1.0, 0.6038, 0.3185, 0.0, 1.0, 0.6038, 0.3185, 0.0, 1.0, 0.6038, 0.3185, 0.0, 1.0, 0.6038, 0.3185, 0.0, 1.0, 0.6038, 0.3185, 0.0, 1.0, 0.6038, 0.3185, 0.0, 1.0, 0.6038, 0.3185, 0.0, 1.0, 0.6038, 0.3185, 0.0, 1.0, 0.6038, 0.3185, 0.0, 1.0, 0.6038, 0.3185, 0.0, 1.0, 0.6038, 0.3185, 0.0, 1.0, 0.6038, 0.3185, 0.0, 1.0, 0.6038, 0.3185, 0.0, 1.0, 0.6038, 0.3185, 0.0, 1.0, 0.6038, 0.3185, 0.0, 1.0, 0.6038, 0.3185, 0.0, 1.0, 0.6038, 0.3185, 0.0, 1.0, 0.6038, 0.3185, 0.0, 1.0, 0.6038, 0.3185, 0.0, 1.0, 0.6038, 0.3185, 0.0, 1.0, 0.6038, 0.3185, 0.0, 1.0, 0.6038, 0.3185, 0.0, 1.0, 0.6038, 0.3185, 0.0, 1.0, 0.6038, 0.3185, 0.0, 1.0, 0.6038, 0.3185, 0.0, 1.0, 0.6038, 0.3185, 0.0, 1.0, 0.6038, 0.3185, 0.0, 1.0, 0.6038, 0.3185, 0.0, 1.0, 0.6038, 0.3185, 0.0, 1.0, 0.6038, 0.3185, 0.0, 1.0, 0.6038, 0.3185, 0.0, 1.0])
me_cylinder_010.use_remesh_preserve_volume = False
me_cylinder_010.use_remesh_preserve_attributes = False
me_cylinder_010.use_mirror_vertex_groups = False
me_cylinder_010.use_paint_bone_selection = False
me_cylinder_010.use_paint_mask = True
me_cylinder_010.update()
me_cylinder_009 = bpy.data.meshes.new('Cylinder.009')
me_cylinder_009.from_pydata([(0.0, 1.0, -1.0), (0.0, 1.0, 1.0), (0.3827, 0.9239, -1.0), (0.3827, 0.9239, 1.0), (0.7071, 0.7071, -1.0), (0.7071, 0.7071, 1.0), (0.9239, 0.3827, -1.0), (0.9239, 0.3827, 1.0), (1.0, 7.55e-08, -1.0), (1.0, 7.55e-08, 1.0), (0.9239, -0.3827, -1.0), (0.9239, -0.3827, 1.0), (0.7071, -0.7071, -1.0), (0.7071, -0.7071, 1.0), (0.3827, -0.9239, -1.0), (0.3827, -0.9239, 1.0), (-3.258e-07, -1.0, -1.0), (-3.258e-07, -1.0, 1.0), (-0.3827, -0.9239, -1.0), (-0.3827, -0.9239, 1.0), (-0.7071, -0.7071, -1.0), (-0.7071, -0.7071, 1.0), (-0.9239, -0.3827, -1.0), (-0.9239, -0.3827, 1.0), (-1.0, 9.656e-07, -1.0), (-1.0, 9.656e-07, 1.0), (-0.9239, 0.3827, -1.0), (-0.9239, 0.3827, 1.0), (-0.7071, 0.7071, -1.0), (-0.7071, 0.7071, 1.0), (-0.3827, 0.9239, -1.0), (-0.3827, 0.9239, 1.0)], [], [(3, 5, 4, 2), (5, 7, 6, 4), (7, 9, 8, 6), (9, 11, 10, 8), (11, 13, 12, 10), (13, 15, 14, 12), (15, 17, 16, 14), (17, 19, 18, 16), (19, 21, 20, 18), (21, 23, 22, 20), (23, 25, 24, 22), (25, 27, 26, 24), (27, 29, 28, 26), (29, 31, 30, 28), (30, 31, 1, 0), (1, 3, 2, 0)])
_ca = me_cylinder_009.color_attributes.new('Col', 'BYTE_COLOR', 'CORNER')
_ca.data.foreach_set('color', [0.6038, 0.3185, 0.0, 1.0, 0.6038, 0.3185, 0.0, 1.0, 0.6038, 0.3185, 0.0, 1.0, 0.6038, 0.3185, 0.0, 1.0, 0.6038, 0.3185, 0.0, 1.0, 0.6038, 0.3185, 0.0, 1.0, 0.6038, 0.3185, 0.0, 1.0, 0.6038, 0.3185, 0.0, 1.0, 0.6038, 0.3185, 0.0, 1.0, 0.6038, 0.3185, 0.0, 1.0, 0.6038, 0.3185, 0.0, 1.0, 0.6038, 0.3185, 0.0, 1.0, 0.6038, 0.3185, 0.0, 1.0, 0.6038, 0.3185, 0.0, 1.0, 0.6038, 0.3185, 0.0, 1.0, 0.6038, 0.3185, 0.0, 1.0, 0.6038, 0.3185, 0.0, 1.0, 0.6038, 0.3185, 0.0, 1.0, 0.6038, 0.3185, 0.0, 1.0, 0.6038, 0.3185, 0.0, 1.0, 0.6038, 0.3185, 0.0, 1.0, 0.6038, 0.3185, 0.0, 1.0, 0.6038, 0.3185, 0.0, 1.0, 0.6038, 0.3185, 0.0, 1.0, 0.6038, 0.3185, 0.0, 1.0, 0.6038, 0.3185, 0.0, 1.0, 0.6038, 0.3185, 0.0, 1.0, 0.6038, 0.3185, 0.0, 1.0, 0.6038, 0.3185, 0.0, 1.0, 0.6038, 0.3185, 0.0, 1.0, 0.6038, 0.3185, 0.0, 1.0, 0.6038, 0.3185, 0.0, 1.0, 0.6038, 0.3185, 0.0, 1.0, 0.6038, 0.3185, 0.0, 1.0, 0.6038, 0.3185, 0.0, 1.0, 0.6038, 0.3185, 0.0, 1.0, 0.6038, 0.3185, 0.0, 1.0, 0.6038, 0.3185, 0.0, 1.0, 0.6038, 0.3185, 0.0, 1.0, 0.6038, 0.3185, 0.0, 1.0, 0.6038, 0.3185, 0.0, 1.0, 0.6038, 0.3185, 0.0, 1.0, 0.6038, 0.3185, 0.0, 1.0, 0.6038, 0.3185, 0.0, 1.0, 0.6038, 0.3185, 0.0, 1.0, 0.6038, 0.3185, 0.0, 1.0, 0.6038, 0.3185, 0.0, 1.0, 0.6038, 0.3185, 0.0, 1.0, 0.6038, 0.3185, 0.0, 1.0, 0.6038, 0.3185, 0.0, 1.0, 0.6038, 0.3185, 0.0, 1.0, 0.6038, 0.3185, 0.0, 1.0, 0.6038, 0.3185, 0.0, 1.0, 0.6038, 0.3185, 0.0, 1.0, 0.6038, 0.3185, 0.0, 1.0, 0.6038, 0.3185, 0.0, 1.0, 0.6038, 0.3185, 0.0, 1.0, 0.6038, 0.3185, 0.0, 1.0, 0.6038, 0.3185, 0.0, 1.0, 0.6038, 0.3185, 0.0, 1.0, 0.6038, 0.3185, 0.0, 1.0, 0.6038, 0.3185, 0.0, 1.0, 0.6038, 0.3185, 0.0, 1.0, 0.6038, 0.3185, 0.0, 1.0])
me_cylinder_009.use_remesh_preserve_volume = False
me_cylinder_009.use_remesh_preserve_attributes = False
me_cylinder_009.use_mirror_vertex_groups = False
me_cylinder_009.use_paint_bone_selection = False
me_cylinder_009.use_paint_mask = True
me_cylinder_009.update()
me_cylinder = bpy.data.meshes.new('Cylinder')
me_cylinder.from_pydata([(0.0, 1.0, -1.0), (0.0, 1.0, 1.0), (0.3827, 0.9239, -1.0), (0.3827, 0.9239, 1.0), (0.7071, 0.7071, -1.0), (0.7071, 0.7071, 1.0), (0.9239, 0.3827, -1.0), (0.9239, 0.3827, 1.0), (1.0, 7.55e-08, -1.0), (1.0, 7.55e-08, 1.0), (0.9239, -0.3827, -1.0), (0.9239, -0.3827, 1.0), (0.7071, -0.7071, -1.0), (0.7071, -0.7071, 1.0), (0.3827, -0.9239, -1.0), (0.3827, -0.9239, 1.0), (-3.258e-07, -1.0, -1.0), (-3.258e-07, -1.0, 1.0), (-0.3827, -0.9239, -1.0), (-0.3827, -0.9239, 1.0), (-0.7071, -0.7071, -1.0), (-0.7071, -0.7071, 1.0), (-0.9239, -0.3827, -1.0), (-0.9239, -0.3827, 1.0), (-1.0, 9.656e-07, -1.0), (-1.0, 9.656e-07, 1.0), (-0.9239, 0.3827, -1.0), (-0.9239, 0.3827, 1.0), (-0.7071, 0.7071, -1.0), (-0.7071, 0.7071, 1.0), (-0.3827, 0.9239, -1.0), (-0.3827, 0.9239, 1.0)], [], [(3, 5, 4, 2), (5, 7, 6, 4), (7, 9, 8, 6), (9, 11, 10, 8), (11, 13, 12, 10), (13, 15, 14, 12), (15, 17, 16, 14), (17, 19, 18, 16), (19, 21, 20, 18), (21, 23, 22, 20), (23, 25, 24, 22), (25, 27, 26, 24), (27, 29, 28, 26), (29, 31, 30, 28), (30, 31, 1, 0), (1, 3, 2, 0)])
_ca = me_cylinder.color_attributes.new('Col', 'BYTE_COLOR', 'CORNER')
_ca.data.foreach_set('color', [0.6038, 0.3185, 0.0, 1.0, 0.6038, 0.3185, 0.0, 1.0, 0.6038, 0.3185, 0.0, 1.0, 0.6038, 0.3185, 0.0, 1.0, 0.6038, 0.3185, 0.0, 1.0, 0.6038, 0.3185, 0.0, 1.0, 0.6038, 0.3185, 0.0, 1.0, 0.6038, 0.3185, 0.0, 1.0, 0.6038, 0.3185, 0.0, 1.0, 0.6038, 0.3185, 0.0, 1.0, 0.6038, 0.3185, 0.0, 1.0, 0.6038, 0.3185, 0.0, 1.0, 0.6038, 0.3185, 0.0, 1.0, 0.6038, 0.3185, 0.0, 1.0, 0.6038, 0.3185, 0.0, 1.0, 0.6038, 0.3185, 0.0, 1.0, 0.6038, 0.3185, 0.0, 1.0, 0.6038, 0.3185, 0.0, 1.0, 0.6038, 0.3185, 0.0, 1.0, 0.6038, 0.3185, 0.0, 1.0, 0.6038, 0.3185, 0.0, 1.0, 0.6038, 0.3185, 0.0, 1.0, 0.6038, 0.3185, 0.0, 1.0, 0.6038, 0.3185, 0.0, 1.0, 0.6038, 0.3185, 0.0, 1.0, 0.6038, 0.3185, 0.0, 1.0, 0.6038, 0.3185, 0.0, 1.0, 0.6038, 0.3185, 0.0, 1.0, 0.6038, 0.3185, 0.0, 1.0, 0.6038, 0.3185, 0.0, 1.0, 0.6038, 0.3185, 0.0, 1.0, 0.6038, 0.3185, 0.0, 1.0, 0.6038, 0.3185, 0.0, 1.0, 0.6038, 0.3185, 0.0, 1.0, 0.6038, 0.3185, 0.0, 1.0, 0.6038, 0.3185, 0.0, 1.0, 0.6038, 0.3185, 0.0, 1.0, 0.6038, 0.3185, 0.0, 1.0, 0.6038, 0.3185, 0.0, 1.0, 0.6038, 0.3185, 0.0, 1.0, 0.6038, 0.3185, 0.0, 1.0, 0.6038, 0.3185, 0.0, 1.0, 0.6038, 0.3185, 0.0, 1.0, 0.6038, 0.3185, 0.0, 1.0, 0.6038, 0.3185, 0.0, 1.0, 0.6038, 0.3185, 0.0, 1.0, 0.6038, 0.3185, 0.0, 1.0, 0.6038, 0.3185, 0.0, 1.0, 0.6038, 0.3185, 0.0, 1.0, 0.6038, 0.3185, 0.0, 1.0, 0.6038, 0.3185, 0.0, 1.0, 0.6038, 0.3185, 0.0, 1.0, 0.6038, 0.3185, 0.0, 1.0, 0.6038, 0.3185, 0.0, 1.0, 0.6038, 0.3185, 0.0, 1.0, 0.6038, 0.3185, 0.0, 1.0, 0.6038, 0.3185, 0.0, 1.0, 0.6038, 0.3185, 0.0, 1.0, 0.6038, 0.3185, 0.0, 1.0, 0.6038, 0.3185, 0.0, 1.0, 0.6038, 0.3185, 0.0, 1.0, 0.6038, 0.3185, 0.0, 1.0, 0.6038, 0.3185, 0.0, 1.0, 0.6038, 0.3185, 0.0, 1.0])
me_cylinder.use_remesh_preserve_volume = False
me_cylinder.use_remesh_preserve_attributes = False
me_cylinder.use_mirror_vertex_groups = False
me_cylinder.use_paint_bone_selection = False
me_cylinder.use_paint_mask = True
me_cylinder.update()
me_cube_001 = bpy.data.meshes.new('Cube.001')
me_cube_001.from_pydata([(-0.855, -1.002, 1.595), (-0.856, -0.9976, 1.6), (-0.9122, -1.002, 1.572), (-0.9149, -0.9976, 1.576), (-0.9716, -1.002, 1.512), (-0.9756, -0.9976, 1.515), (-0.9953, -1.002, 1.455), (-1.0, -0.9976, 1.456), (0.9953, -1.002, 1.451), (1.0, -0.9976, 1.452), (0.9708, -1.002, 1.51), (0.9748, -0.9976, 1.513), (0.9105, -1.002, 1.571), (0.9131, -0.9976, 1.575), (0.8514, -1.002, 1.595), (0.8524, -0.9976, 1.6), (0.8923, -1.002, -0.9953), (0.8932, -0.9976, -1.0), (0.9399, -1.002, -0.9755), (0.9426, -0.9976, -0.9795), (0.9755, -1.002, -0.9399), (0.9795, -0.9976, -0.9426), (0.9953, -1.002, -0.8923), (1.0, -0.9976, -0.8932), (-0.9953, -1.002, -0.8796), (-1.0, -0.9976, -0.8806), (-0.9773, -1.002, -0.9231), (-0.9813, -0.9976, -0.9258), (-0.9231, -1.002, -0.9773), (-0.9258, -0.9976, -0.9813), (-0.8796, -1.002, -0.9953), (-0.8806, -0.9976, -1.0), (-0.9943, 1.57, 1.455), (-1.0, 1.564, 1.456), (-0.9756, 1.564, 1.515), (-0.9708, 1.57, 1.512), (-0.9117, 1.57, 1.571), (-0.9149, 1.564, 1.576), (-0.856, 1.564, 1.6), (-0.8548, 1.57, 1.594), (0.8513, 1.57, 1.594), (0.8524, 1.564, 1.6), (0.9131, 1.564, 1.575), (0.9099, 1.57, 1.57), (0.97, 1.57, 1.51), (0.9748, 1.564, 1.513), (1.0, 1.564, 1.452), (0.9943, 1.57, 1.451), (0.9943, 1.57, -0.8921), (1.0, 1.564, -0.8932), (0.9795, 1.564, -0.9426), (0.9747, 1.57, -0.9394), (0.9394, 1.57, -0.9747), (0.9426, 1.564, -0.9795), (0.8932, 1.564, -1.0), (0.8921, 1.57, -0.9943), (-0.8794, 1.57, -0.9943), (-0.8806, 1.564, -1.0), (-0.9258, 1.564, -0.9813), (-0.9225, 1.57, -0.9764), (-0.9764, 1.57, -0.9225), (-0.9813, 1.564, -0.9258), (-1.0, 1.564, -0.8806), (-0.9943, 1.57, -0.8794)], [], [(3, 37, 34, 5), (17, 54, 53, 19), (1, 38, 37, 3), (25, 7, 33, 62), (9, 46, 45, 11), (42, 13, 11, 45), (49, 46, 9, 23), (27, 61, 58, 29), (41, 15, 13, 42), (33, 7, 5, 34), (54, 17, 31, 57), (49, 23, 21, 50), (50, 21, 19, 53), (57, 31, 29, 58), (25, 62, 61, 27), (41, 38, 1, 15), (2, 0, 1, 3), (6, 4, 5, 7), (3, 5, 4, 2), (14, 12, 13, 15), (10, 8, 9, 11), (12, 10, 11, 13), (0, 14, 15, 1), (22, 20, 21, 23), (18, 16, 17, 19), (20, 18, 19, 21), (8, 22, 23, 9), (26, 24, 25, 27), (30, 28, 29, 31), (31, 17, 16, 30), (7, 25, 24, 6), (27, 29, 28, 26), (16, 18, 20, 22, 8, 10, 12, 14, 0, 2, 4, 6, 24, 26, 28, 30), (39, 36, 37, 38), (35, 32, 33, 34), (36, 35, 34, 37), (43, 40, 41, 42), (47, 44, 45, 46), (38, 41, 40, 39), (42, 45, 44, 43), (51, 48, 49, 50), (55, 52, 53, 54), (46, 49, 48, 47), (50, 53, 52, 51), (63, 60, 61, 62), (59, 56, 57, 58), (60, 59, 58, 61), (32, 63, 62, 33), (56, 55, 54, 57), (40, 43, 44, 47, 48, 51, 52, 55, 56, 59, 60, 63, 32, 35, 36, 39)])
_ca = me_cube_001.color_attributes.new('Col', 'BYTE_COLOR', 'CORNER')
_ca.data.foreach_set('color', [0.3916, 0.2346, 0.005182, 1.0, 0.3916, 0.2346, 0.005182, 1.0, 0.3916, 0.2346, 0.005182, 1.0, 0.3916, 0.2346, 0.005182, 1.0, 0.3813, 0.227, 0.005182, 1.0, 0.3813, 0.227, 0.005182, 1.0, 0.3813, 0.227, 0.005182, 1.0, 0.3813, 0.227, 0.005182, 1.0, 0.3813, 0.227, 0.005182, 1.0, 0.3813, 0.227, 0.005182, 1.0, 0.3813, 0.227, 0.005182, 1.0, 0.3813, 0.227, 0.005182, 1.0, 0.3185, 0.1329, 0.0, 1.0, 0.3185, 0.1329, 0.0, 1.0, 0.3185, 0.1329, 0.0, 1.0, 0.3185, 0.1329, 0.0, 1.0, 0.3916, 0.162, 0.0, 1.0, 0.3916, 0.162, 0.0, 1.0, 0.3916, 0.162, 0.0, 1.0, 0.3916, 0.162, 0.0, 1.0, 0.3916, 0.2346, 0.005182, 1.0, 0.3916, 0.2346, 0.005182, 1.0, 0.3916, 0.2346, 0.005182, 1.0, 0.3916, 0.2346, 0.005182, 1.0, 0.3185, 0.1329, 0.0, 1.0, 0.3185, 0.1329, 0.0, 1.0, 0.3185, 0.1329, 0.0, 1.0, 0.3185, 0.1329, 0.0, 1.0, 0.3916, 0.2346, 0.005182, 1.0, 0.3916, 0.2346, 0.005182, 1.0, 0.3916, 0.2346, 0.005182, 1.0, 0.3916, 0.2346, 0.005182, 1.0, 0.3813, 0.227, 0.005182, 1.0, 0.3813, 0.227, 0.005182, 1.0, 0.3813, 0.227, 0.005182, 1.0, 0.3813, 0.227, 0.005182, 1.0, 0.3916, 0.162, 0.0, 1.0, 0.3916, 0.162, 0.0, 1.0, 0.3916, 0.162, 0.0, 1.0, 0.3916, 0.162, 0.0, 1.0, 0.6038, 0.3185, 0.0, 1.0, 0.6038, 0.3185, 0.0, 1.0, 0.6038, 0.3185, 0.0, 1.0, 0.6038, 0.3185, 0.0, 1.0, 0.3916, 0.162, 0.0, 1.0, 0.3916, 0.162, 0.0, 1.0, 0.3916, 0.162, 0.0, 1.0, 0.3916, 0.162, 0.0, 1.0, 0.3916, 0.2346, 0.005182, 1.0, 0.3916, 0.2346, 0.005182, 1.0, 0.3916, 0.2346, 0.005182, 1.0, 0.3916, 0.2346, 0.005182, 1.0, 0.3813, 0.227, 0.005182, 1.0, 0.3813, 0.227, 0.005182, 1.0, 0.3813, 0.227, 0.005182, 1.0, 0.3813, 0.227, 0.005182, 1.0, 0.3916, 0.162, 0.0, 1.0, 0.3916, 0.162, 0.0, 1.0, 0.3916, 0.162, 0.0, 1.0, 0.3916, 0.162, 0.0, 1.0, 0.6038, 0.3185, 0.0, 1.0, 0.6038, 0.3185, 0.0, 1.0, 0.6038, 0.3185, 0.0, 1.0, 0.6038, 0.3185, 0.0, 1.0, 0.2961, 0.1301, 0.005182, 1.0, 0.2961, 0.1301, 0.005182, 1.0, 0.2961, 0.1301, 0.005182, 1.0, 0.2961, 0.1301, 0.005182, 1.0, 0.2961, 0.1301, 0.005182, 1.0, 0.2961, 0.1301, 0.005182, 1.0, 0.2961, 0.1301, 0.005182, 1.0, 0.2961, 0.1301, 0.005182, 1.0, 0.2961, 0.1301, 0.005182, 1.0, 0.2961, 0.1301, 0.005182, 1.0, 0.2961, 0.1301, 0.005182, 1.0, 0.2961, 0.1301, 0.005182, 1.0, 0.2961, 0.1301, 0.005182, 1.0, 0.2961, 0.1301, 0.005182, 1.0, 0.2961, 0.1301, 0.005182, 1.0, 0.2961, 0.1301, 0.005182, 1.0, 0.2961, 0.1301, 0.005182, 1.0, 0.2961, 0.1301, 0.005182, 1.0, 0.2961, 0.1301, 0.005182, 1.0, 0.2961, 0.1301, 0.005182, 1.0, 0.2961, 0.1301, 0.005182, 1.0, 0.2961, 0.1301, 0.005182, 1.0, 0.2961, 0.1301, 0.005182, 1.0, 0.2961, 0.1301, 0.005182, 1.0, 0.2961, 0.1301, 0.005182, 1.0, 0.2961, 0.1301, 0.005182, 1.0, 0.2961, 0.1301, 0.005182, 1.0, 0.2961, 0.1301, 0.005182, 1.0, 0.2961, 0.1301, 0.005182, 1.0, 0.2961, 0.1301, 0.005182, 1.0, 0.2961, 0.1301, 0.005182, 1.0, 0.2961, 0.1301, 0.005182, 1.0, 0.2961, 0.1301, 0.005182, 1.0, 0.2961, 0.1301, 0.005182, 1.0, 0.2961, 0.1301, 0.005182, 1.0, 0.2961, 0.1301, 0.005182, 1.0, 0.2961, 0.1301, 0.005182, 1.0, 0.2961, 0.1301, 0.005182, 1.0, 0.2961, 0.1301, 0.005182, 1.0, 0.2961, 0.1301, 0.005182, 1.0, 0.2961, 0.1301, 0.005182, 1.0, 0.2961, 0.1301, 0.005182, 1.0, 0.2961, 0.1301, 0.005182, 1.0, 0.2961, 0.1301, 0.005182, 1.0, 0.2961, 0.1301, 0.005182, 1.0, 0.2961, 0.1301, 0.005182, 1.0, 0.2961, 0.1301, 0.005182, 1.0, 0.2961, 0.1301, 0.005182, 1.0, 0.2961, 0.1301, 0.005182, 1.0, 0.2961, 0.1301, 0.005182, 1.0, 0.2961, 0.1301, 0.005182, 1.0, 0.2961, 0.1301, 0.005182, 1.0, 0.2961, 0.1301, 0.005182, 1.0, 0.2961, 0.1301, 0.005182, 1.0, 0.2961, 0.1301, 0.005182, 1.0, 0.2961, 0.1301, 0.005182, 1.0, 0.2961, 0.1301, 0.005182, 1.0, 0.2961, 0.1301, 0.005182, 1.0, 0.2961, 0.1301, 0.005182, 1.0, 0.2961, 0.1301, 0.005182, 1.0, 0.2961, 0.1301, 0.005182, 1.0, 0.2961, 0.1301, 0.005182, 1.0, 0.2961, 0.1301, 0.005182, 1.0, 0.2961, 0.1301, 0.005182, 1.0, 0.2747, 0.1144, 0.004025, 1.0, 0.2747, 0.1144, 0.004025, 1.0, 0.2747, 0.1144, 0.004025, 1.0, 0.2747, 0.1144, 0.004025, 1.0, 0.2747, 0.1144, 0.004025, 1.0, 0.2747, 0.1144, 0.004025, 1.0, 0.2747, 0.1144, 0.004025, 1.0, 0.2747, 0.1144, 0.004025, 1.0, 0.2747, 0.1144, 0.004025, 1.0, 0.2747, 0.1144, 0.004025, 1.0, 0.2747, 0.1144, 0.004025, 1.0, 0.2747, 0.1144, 0.004025, 1.0, 0.2747, 0.1144, 0.004025, 1.0, 0.2747, 0.1144, 0.004025, 1.0, 0.2747, 0.1144, 0.004025, 1.0, 0.2747, 0.1144, 0.004025, 1.0, 0.2961, 0.1301, 0.005182, 1.0, 0.2961, 0.1301, 0.005182, 1.0, 0.2961, 0.1301, 0.005182, 1.0, 0.2961, 0.1301, 0.005182, 1.0, 0.2961, 0.1301, 0.005182, 1.0, 0.2961, 0.1301, 0.005182, 1.0, 0.2961, 0.1301, 0.005182, 1.0, 0.2961, 0.1301, 0.005182, 1.0, 0.2961, 0.1301, 0.005182, 1.0, 0.2961, 0.1301, 0.005182, 1.0, 0.2961, 0.1301, 0.005182, 1.0, 0.2961, 0.1301, 0.005182, 1.0, 0.2961, 0.1301, 0.005182, 1.0, 0.2961, 0.1301, 0.005182, 1.0, 0.2961, 0.1301, 0.005182, 1.0, 0.2961, 0.1301, 0.005182, 1.0, 0.2961, 0.1301, 0.005182, 1.0, 0.2961, 0.1301, 0.005182, 1.0, 0.2961, 0.1301, 0.005182, 1.0, 0.2961, 0.1301, 0.005182, 1.0, 0.2961, 0.1301, 0.005182, 1.0, 0.2961, 0.1301, 0.005182, 1.0, 0.2961, 0.1301, 0.005182, 1.0, 0.2961, 0.1301, 0.005182, 1.0, 0.2961, 0.1301, 0.005182, 1.0, 0.2961, 0.1301, 0.005182, 1.0, 0.2961, 0.1301, 0.005182, 1.0, 0.2961, 0.1301, 0.005182, 1.0, 0.2961, 0.1301, 0.005182, 1.0, 0.2961, 0.1301, 0.005182, 1.0, 0.2961, 0.1301, 0.005182, 1.0, 0.2961, 0.1301, 0.005182, 1.0, 0.2961, 0.1301, 0.005182, 1.0, 0.2961, 0.1301, 0.005182, 1.0, 0.2961, 0.1301, 0.005182, 1.0, 0.2961, 0.1301, 0.005182, 1.0, 0.2961, 0.1301, 0.005182, 1.0, 0.2961, 0.1301, 0.005182, 1.0, 0.2961, 0.1301, 0.005182, 1.0, 0.2961, 0.1301, 0.005182, 1.0, 0.2961, 0.1301, 0.005182, 1.0, 0.2961, 0.1301, 0.005182, 1.0, 0.2961, 0.1301, 0.005182, 1.0, 0.2961, 0.1301, 0.005182, 1.0, 0.2961, 0.1301, 0.005182, 1.0, 0.2961, 0.1301, 0.005182, 1.0, 0.2961, 0.1301, 0.005182, 1.0, 0.2961, 0.1301, 0.005182, 1.0, 0.2961, 0.1301, 0.005182, 1.0, 0.2961, 0.1301, 0.005182, 1.0, 0.2961, 0.1301, 0.005182, 1.0, 0.2961, 0.1301, 0.005182, 1.0, 0.2961, 0.1301, 0.005182, 1.0, 0.2961, 0.1301, 0.005182, 1.0, 0.2961, 0.1301, 0.005182, 1.0, 0.2961, 0.1301, 0.005182, 1.0, 0.2961, 0.1301, 0.005182, 1.0, 0.2961, 0.1301, 0.005182, 1.0, 0.2961, 0.1301, 0.005182, 1.0, 0.2961, 0.1301, 0.005182, 1.0, 0.2961, 0.1301, 0.005182, 1.0, 0.2961, 0.1301, 0.005182, 1.0, 0.2961, 0.1301, 0.005182, 1.0, 0.2961, 0.1301, 0.005182, 1.0, 0.2747, 0.1144, 0.004025, 1.0, 0.2747, 0.1144, 0.004025, 1.0, 0.2747, 0.1144, 0.004025, 1.0, 0.2747, 0.1144, 0.004025, 1.0, 0.2747, 0.1144, 0.004025, 1.0, 0.2747, 0.1144, 0.004025, 1.0, 0.2747, 0.1144, 0.004025, 1.0, 0.2747, 0.1144, 0.004025, 1.0, 0.2747, 0.1144, 0.004025, 1.0, 0.2747, 0.1144, 0.004025, 1.0, 0.2747, 0.1144, 0.004025, 1.0, 0.2747, 0.1144, 0.004025, 1.0, 0.2747, 0.1144, 0.004025, 1.0, 0.2747, 0.1144, 0.004025, 1.0, 0.2747, 0.1144, 0.004025, 1.0, 0.2747, 0.1144, 0.004025, 1.0])
me_cube_001.materials.append(mat_material)
me_cube_001.use_remesh_preserve_volume = False
me_cube_001.use_remesh_preserve_attributes = False
me_cube_001.use_mirror_vertex_groups = False
me_cube_001.use_paint_bone_selection = False
me_cube_001.use_paint_mask = True
me_cube_001.update()

# ---- objects
ob_cylinder_002 = bpy.data.objects.new('Cylinder.002', me_cylinder_017)
ob_cylinder_001 = bpy.data.objects.new('Cylinder.001', me_cylinder_016)
ob_cube_000 = bpy.data.objects.new('Cube.000', me_cube_000)
ob_cylinder_007 = bpy.data.objects.new('Cylinder.007', me_cylinder_013)
ob_cylinder_006 = bpy.data.objects.new('Cylinder.006', me_cylinder_012)
ob_cylinder_005 = bpy.data.objects.new('Cylinder.005', me_cylinder_011)
ob_cylinder_004 = bpy.data.objects.new('Cylinder.004', me_cylinder_010)
ob_cylinder_003 = bpy.data.objects.new('Cylinder.003', me_cylinder_009)
ob_cylinder = bpy.data.objects.new('Cylinder', me_cylinder)
ob_cube_001 = bpy.data.objects.new('Cube.001', me_cube_001)

# ---- transforms, parenting, visibility, modifiers, constraints
ob_cylinder_002.location = (0.006055, -0.4807, 0.14)
ob_cylinder_002.rotation_euler = (1.571, 1.571, 1.571)
ob_cylinder_002.scale = (0.03004, 0.03004, 0.298)
ob_cylinder_002.lineart.crease_threshold = 0.0
ob_cylinder_001.location = (-6.227e-06, -0.8032, 0.14)
ob_cylinder_001.rotation_euler = (1.571, 1.571, 1.571)
ob_cylinder_001.scale = (0.03004, 0.03004, 0.298)
ob_cylinder_001.lineart.crease_threshold = 0.0
ob_cube_000.location = (-0.33, 0.07737, 0.125)
ob_cube_000.scale = (0.065, 1.0, 0.05)
ob_cube_000.lock_rotations_4d = False
ob_cube_000.empty_display_type = 'ARROWS'
ob_cube_000.lineart.crease_threshold = 0.0
ob_cylinder_007.location = (-6.227e-06, 1.197, 0.14)
ob_cylinder_007.rotation_euler = (1.571, 1.571, 1.571)
ob_cylinder_007.scale = (0.03004, 0.03004, 0.298)
ob_cylinder_007.lineart.crease_threshold = 0.0
ob_cylinder_006.location = (-0.005275, 0.8637, 0.14)
ob_cylinder_006.rotation_euler = (1.571, 1.571, 1.571)
ob_cylinder_006.scale = (0.03004, 0.03004, 0.298)
ob_cylinder_006.lineart.crease_threshold = 0.0
ob_cylinder_005.location = (-0.005275, 0.5312, 0.14)
ob_cylinder_005.rotation_euler = (1.571, 1.571, 1.571)
ob_cylinder_005.scale = (0.03004, 0.03004, 0.298)
ob_cylinder_005.lineart.crease_threshold = 0.0
ob_cylinder_004.location = (-0.005275, 0.1988, 0.14)
ob_cylinder_004.rotation_euler = (1.571, 1.571, 1.571)
ob_cylinder_004.scale = (0.03004, 0.03004, 0.298)
ob_cylinder_004.lineart.crease_threshold = 0.0
ob_cylinder_003.location = (-0.005275, -0.1438, 0.14)
ob_cylinder_003.rotation_euler = (1.571, 1.571, 1.571)
ob_cylinder_003.scale = (0.03004, 0.03004, 0.298)
ob_cylinder_003.lineart.crease_threshold = 0.0
ob_cylinder.location = (0.006055, 1.519, 0.14)
ob_cylinder.rotation_euler = (1.571, 1.571, 1.571)
ob_cylinder.scale = (0.03004, 0.03004, 0.298)
ob_cylinder.lineart.crease_threshold = 0.0
ob_cube_001.location = (0.33, 0.07737, 0.125)
ob_cube_001.scale = (0.065, 1.0, 0.05)
ob_cube_001.lock_rotations_4d = False
ob_cube_001.empty_display_type = 'ARROWS'
ob_cube_001.lineart.crease_threshold = 0.0

# ---- collection membership
col_collection_1.objects.link(ob_cylinder_002)
col_collection_1.objects.link(ob_cylinder_001)
col_collection_1.objects.link(ob_cube_000)
col_collection_1.objects.link(ob_cylinder_007)
col_collection_1.objects.link(ob_cylinder_006)
col_collection_1.objects.link(ob_cylinder_005)
col_collection_1.objects.link(ob_cylinder_004)
col_collection_1.objects.link(ob_cylinder_003)
col_collection_1.objects.link(ob_cylinder)
col_collection_1.objects.link(ob_cube_001)

# ---- scene / render settings (as saved in the file)
scene.frame_start = 1; scene.frame_end = 250; scene.frame_set(1)
scene.render.engine = 'BLENDER_EEVEE_NEXT'
scene.render.resolution_percentage = 50
scene.render.dither_intensity = 0.0
scene.cycles.use_denoising = False
scene.cycles.samples = 10
scene.cycles.sampling_pattern = 'TABULATED_SOBOL'
scene.cycles.light_sampling_threshold = 0.0
scene.cycles.use_adaptive_sampling = False
scene.cycles.use_light_tree = False
scene.cycles.blur_glossy = 0.0
scene.cycles.pixel_filter_type = 'GAUSSIAN'
scene.cycles.sample_clamp_indirect = 0.0
scene.view_settings.view_transform = 'Standard'
bpy.context.view_layer.update()

# ---- added for rendering (the .blend has no active camera and no usable light): camera, sun
cam_auto = bpy.data.cameras.new('AutoCamera')
cam_auto.lens = 50.0
cam_auto.sensor_width = 36.0
cam_auto.clip_end = 1000.0
ob_auto_camera = bpy.data.objects.new('AutoCamera', cam_auto)
scene.collection.objects.link(ob_auto_camera)
ob_auto_camera.location = (2.49264, -2.62998, 2.13411)
ob_auto_camera.rotation_euler = (1.09748, -7.21219e-08, 0.694738)
scene.camera = ob_auto_camera
light_auto_sun = bpy.data.lights.new('AutoSun', 'SUN')
light_auto_sun.energy = 3.0
light_auto_sun.angle = 0.0523599
ob_auto_sun = bpy.data.objects.new('AutoSun', light_auto_sun)
scene.collection.objects.link(ob_auto_sun)
ob_auto_sun.rotation_euler = (0.872665, 0.174533, 0.523599)
bpy.context.view_layer.update()
